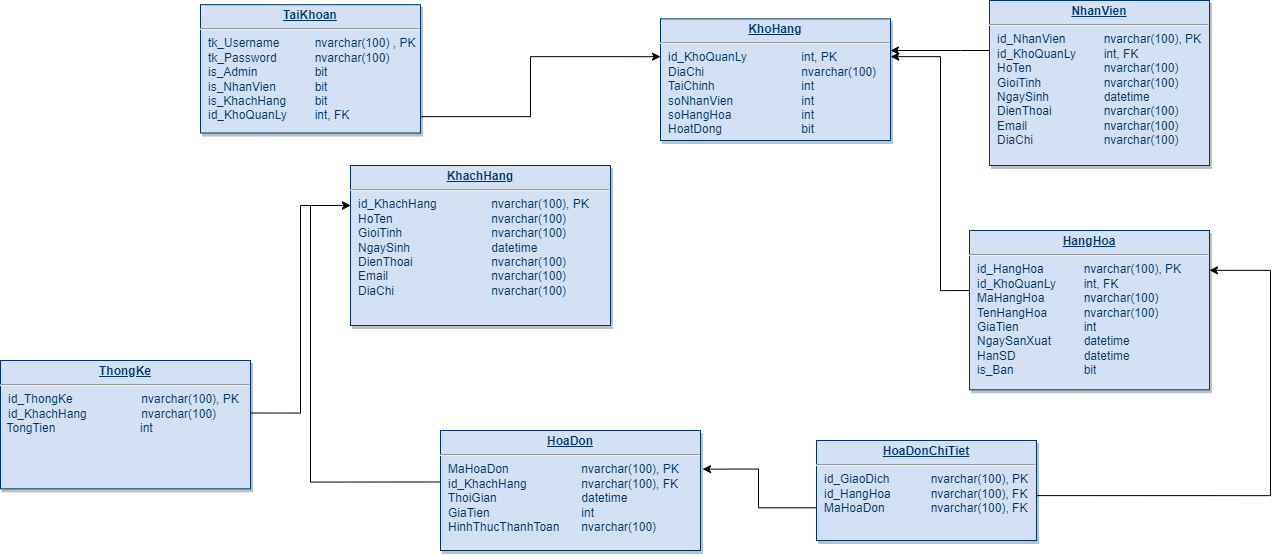

The diagram above was exported from draw.io. Its source (the exported page's mxGraphModel, read from the mxfile embedded in the PNG):
<mxGraphModel dx="1744" dy="964" grid="1" gridSize="10" guides="1" tooltips="1" connect="1" arrows="1" fold="1" page="1" pageScale="1" pageWidth="826" pageHeight="1169" background="none" math="0" shadow="0">
  <root>
    <mxCell id="0" />
    <mxCell id="1" parent="0" />
    <mxCell id="19" value="&lt;p style=&quot;margin: 4px 0px 0px; text-align: center;&quot;&gt;&lt;b&gt;&lt;u&gt;KhachHang&lt;/u&gt;&lt;/b&gt;&lt;br&gt;&lt;/p&gt;&lt;hr&gt;&lt;p style=&quot;margin: 0px; margin-left: 8px;&quot;&gt;id_KhachHang &lt;span style=&quot;white-space: pre;&quot;&gt;&#09;&lt;/span&gt;&lt;span style=&quot;white-space: pre;&quot;&gt;&#09;&lt;/span&gt;nvarchar(100), PK&lt;/p&gt;&lt;p style=&quot;margin: 0px; margin-left: 8px;&quot;&gt;&#09;HoTen &lt;span style=&quot;white-space: pre;&quot;&gt;&#09;&lt;/span&gt;&lt;span style=&quot;white-space: pre;&quot;&gt;&#09;&lt;/span&gt;&lt;span style=&quot;white-space: pre;&quot;&gt;&#09;&lt;/span&gt;&lt;span style=&quot;white-space: pre;&quot;&gt;&#09;&lt;/span&gt;nvarchar(100)&amp;nbsp;&lt;/p&gt;&lt;p style=&quot;margin: 0px; margin-left: 8px;&quot;&gt;&lt;span style=&quot;&quot;&gt;&#09;&lt;/span&gt;GioiTinh &lt;span style=&quot;white-space: pre;&quot;&gt;&#09;&lt;/span&gt;&lt;span style=&quot;white-space: pre;&quot;&gt;&#09;&lt;/span&gt;&lt;span style=&quot;white-space: pre;&quot;&gt;&#09;&lt;/span&gt;&lt;span style=&quot;white-space: pre;&quot;&gt;&#09;&lt;/span&gt;nvarchar(100)&amp;nbsp;&lt;/p&gt;&lt;p style=&quot;margin: 0px; margin-left: 8px;&quot;&gt;&lt;span style=&quot;&quot;&gt;&#09;&lt;/span&gt;NgaySinh &lt;span style=&quot;white-space: pre;&quot;&gt;&#09;&lt;/span&gt;&lt;span style=&quot;white-space: pre;&quot;&gt;&#09;&lt;/span&gt;&lt;span style=&quot;white-space: pre;&quot;&gt;&#09;&lt;/span&gt;datetime&lt;/p&gt;&lt;p style=&quot;margin: 0px; margin-left: 8px;&quot;&gt;&lt;span style=&quot;&quot;&gt;&#09;&lt;/span&gt;DienThoai &lt;span style=&quot;white-space: pre;&quot;&gt;&#09;&lt;/span&gt;&lt;span style=&quot;white-space: pre;&quot;&gt;&#09;&lt;/span&gt;&lt;span style=&quot;white-space: pre;&quot;&gt;&#09;&lt;/span&gt;nvarchar(100)&amp;nbsp;&lt;/p&gt;&lt;p style=&quot;margin: 0px; margin-left: 8px;&quot;&gt;&lt;span style=&quot;&quot;&gt;&#09;&lt;/span&gt;Email &lt;span style=&quot;white-space: pre;&quot;&gt;&#09;&lt;/span&gt;&lt;span style=&quot;white-space: pre;&quot;&gt;&#09;&lt;/span&gt;&lt;span style=&quot;white-space: pre;&quot;&gt;&#09;&lt;/span&gt;&lt;span style=&quot;white-space: pre;&quot;&gt;&#09;&lt;/span&gt;nvarchar(100)&amp;nbsp;&lt;/p&gt;&lt;p style=&quot;margin: 0px; margin-left: 8px;&quot;&gt;&lt;span style=&quot;&quot;&gt;&#09;&lt;/span&gt;DiaChi &lt;span style=&quot;white-space: pre;&quot;&gt;&#09;&lt;/span&gt;&lt;span style=&quot;white-space: pre;&quot;&gt;&#09;&lt;/span&gt;&lt;span style=&quot;white-space: pre;&quot;&gt;&#09;&lt;/span&gt;&lt;span style=&quot;white-space: pre;&quot;&gt;&#09;&lt;/span&gt;nvarchar(100)&lt;/p&gt;" style="verticalAlign=top;align=left;overflow=fill;fontSize=12;fontFamily=Helvetica;html=1;strokeColor=#003366;shadow=1;fillColor=#D4E1F5;fontColor=#003366" parent="1" vertex="1">
      <mxGeometry x="360" y="195" width="260" height="160" as="geometry" />
    </mxCell>
    <mxCell id="ExX-nXijFrA6aAX0hEYa-36" value="" style="edgeStyle=orthogonalEdgeStyle;rounded=0;orthogonalLoop=1;jettySize=auto;html=1;entryX=0;entryY=0.25;entryDx=0;entryDy=0;exitX=0.006;exitY=0.429;exitDx=0;exitDy=0;exitPerimeter=0;" parent="1" source="22" target="19" edge="1">
      <mxGeometry relative="1" as="geometry">
        <mxPoint x="620" y="600" as="sourcePoint" />
        <Array as="points">
          <mxPoint x="320" y="512" />
          <mxPoint x="320" y="235" />
        </Array>
      </mxGeometry>
    </mxCell>
    <mxCell id="ExX-nXijFrA6aAX0hEYa-35" value="" style="edgeStyle=orthogonalEdgeStyle;rounded=0;orthogonalLoop=1;jettySize=auto;html=1;" parent="1" source="21" target="23" edge="1">
      <mxGeometry relative="1" as="geometry">
        <Array as="points">
          <mxPoint x="970" y="80" />
          <mxPoint x="970" y="80" />
        </Array>
      </mxGeometry>
    </mxCell>
    <mxCell id="21" value="&lt;p style=&quot;margin: 4px 0px 0px; text-align: center;&quot;&gt;&lt;b&gt;&lt;u&gt;NhanVien&lt;/u&gt;&lt;/b&gt;&lt;br&gt;&lt;/p&gt;&lt;hr&gt;&lt;p style=&quot;margin: 0px; margin-left: 8px;&quot;&gt;id_NhanVien &lt;span style=&quot;white-space: pre;&quot;&gt;&#09;&lt;/span&gt;&lt;span style=&quot;white-space: pre;&quot;&gt;&#09;&lt;/span&gt;nvarchar(100), PK&amp;nbsp;&lt;/p&gt;&lt;p style=&quot;margin: 0px; margin-left: 8px;&quot;&gt;&#09;id_KhoQuanLy &lt;span style=&quot;white-space: pre;&quot;&gt;&#09;&lt;/span&gt;int, FK&amp;nbsp;&lt;/p&gt;&lt;p style=&quot;margin: 0px; margin-left: 8px;&quot;&gt;&lt;span style=&quot;&quot;&gt;&#09;&lt;/span&gt;HoTen &lt;span style=&quot;white-space: pre;&quot;&gt;&#09;&lt;/span&gt;&lt;span style=&quot;white-space: pre;&quot;&gt;&#09;&lt;/span&gt;&lt;span style=&quot;white-space: pre;&quot;&gt;&#09;&lt;/span&gt;nvarchar(100)&amp;nbsp;&lt;/p&gt;&lt;p style=&quot;margin: 0px; margin-left: 8px;&quot;&gt;&lt;span style=&quot;&quot;&gt;&#09;&lt;/span&gt;GioiTinh &lt;span style=&quot;white-space: pre;&quot;&gt;&#09;&lt;/span&gt;&lt;span style=&quot;white-space: pre;&quot;&gt;&#09;&lt;/span&gt;&lt;span style=&quot;white-space: pre;&quot;&gt;&#09;&lt;/span&gt;nvarchar(100)&lt;/p&gt;&lt;p style=&quot;margin: 0px; margin-left: 8px;&quot;&gt;&lt;span style=&quot;&quot;&gt;&#09;&lt;/span&gt;NgaySinh &lt;span style=&quot;white-space: pre;&quot;&gt;&#09;&lt;/span&gt;&lt;span style=&quot;white-space: pre;&quot;&gt;&#09;&lt;/span&gt;datetime&amp;nbsp;&lt;/p&gt;&lt;p style=&quot;margin: 0px; margin-left: 8px;&quot;&gt;&lt;span style=&quot;&quot;&gt;&#09;&lt;/span&gt;DienThoai &lt;span style=&quot;white-space: pre;&quot;&gt;&#09;&lt;/span&gt;&lt;span style=&quot;white-space: pre;&quot;&gt;&#09;&lt;/span&gt;nvarchar(100)&amp;nbsp;&lt;/p&gt;&lt;p style=&quot;margin: 0px; margin-left: 8px;&quot;&gt;&lt;span style=&quot;&quot;&gt;&#09;&lt;/span&gt;Email &lt;span style=&quot;white-space: pre;&quot;&gt;&#09;&lt;/span&gt;&lt;span style=&quot;white-space: pre;&quot;&gt;&#09;&lt;/span&gt;&lt;span style=&quot;white-space: pre;&quot;&gt;&#09;&lt;/span&gt;nvarchar(100)&amp;nbsp;&lt;/p&gt;&lt;p style=&quot;margin: 0px; margin-left: 8px;&quot;&gt;&lt;span style=&quot;&quot;&gt;&#09;&lt;/span&gt;DiaChi &lt;span style=&quot;white-space: pre;&quot;&gt;&#09;&lt;/span&gt;&lt;span style=&quot;white-space: pre;&quot;&gt;&#09;&lt;/span&gt;&lt;span style=&quot;white-space: pre;&quot;&gt;&#09;&lt;/span&gt;nvarchar(100)&amp;nbsp;&lt;/p&gt;" style="verticalAlign=top;align=left;overflow=fill;fontSize=12;fontFamily=Helvetica;html=1;strokeColor=#003366;shadow=1;fillColor=#D4E1F5;fontColor=#003366" parent="1" vertex="1">
      <mxGeometry x="999" y="30" width="220" height="165" as="geometry" />
    </mxCell>
    <mxCell id="22" value="&lt;p style=&quot;margin: 4px 0px 0px; text-align: center;&quot;&gt;&lt;b&gt;&lt;u&gt;HoaDon&lt;/u&gt;&lt;/b&gt;&lt;/p&gt;&lt;hr&gt;&lt;p style=&quot;margin: 0px; margin-left: 8px;&quot;&gt;MaHoaDon &lt;span style=&quot;white-space: pre;&quot;&gt;&#09;&lt;/span&gt;&lt;span style=&quot;white-space: pre;&quot;&gt;&#09;&lt;/span&gt;&lt;span style=&quot;white-space: pre;&quot;&gt;&#09;&lt;/span&gt;nvarchar(100), PK&lt;/p&gt;&lt;p style=&quot;border-color: var(--border-color); margin: 0px 0px 0px 8px;&quot;&gt;id_KhachHang&lt;span style=&quot;border-color: var(--border-color);&quot;&gt;&#09;&lt;/span&gt;&lt;span style=&quot;border-color: var(--border-color);&quot;&gt;&#09;&lt;/span&gt;&amp;nbsp;&lt;span style=&quot;&quot;&gt;&#09;&lt;span style=&quot;white-space: pre;&quot;&gt;&#09;&lt;/span&gt;&lt;span style=&quot;white-space: pre;&quot;&gt;&#09;&lt;/span&gt;&lt;/span&gt;&lt;span style=&quot;border-color: var(--border-color);&quot;&gt;&lt;/span&gt;&lt;span style=&quot;border-color: var(--border-color);&quot;&gt;&lt;/span&gt;nvarchar(100), FK&amp;nbsp;&lt;/p&gt;&lt;p style=&quot;border-color: var(--border-color); margin: 0px 0px 0px 8px;&quot;&gt;&lt;span style=&quot;border-color: var(--border-color);&quot;&gt;&lt;/span&gt;ThoiGian&amp;nbsp;&lt;span style=&quot;border-color: var(--border-color);&quot;&gt;&#09;&lt;/span&gt;&lt;span style=&quot;border-color: var(--border-color);&quot;&gt;&#09;&lt;/span&gt;&lt;span style=&quot;border-color: var(--border-color);&quot;&gt;&#09;&lt;/span&gt;&lt;span style=&quot;border-color: var(--border-color);&quot;&gt;&amp;nbsp;&lt;span style=&quot;&quot;&gt;&#09;&lt;span style=&quot;white-space: pre;&quot;&gt;&#09;&lt;/span&gt;&lt;span style=&quot;white-space: pre;&quot;&gt;&#09;&lt;/span&gt;&lt;span style=&quot;white-space: pre;&quot;&gt;&#09;&lt;/span&gt;&lt;/span&gt;&lt;/span&gt;datetime&amp;nbsp;&lt;/p&gt;&lt;p style=&quot;margin: 0px; margin-left: 8px;&quot;&gt;&lt;span style=&quot;&quot;&gt;&#09;&lt;/span&gt;GiaTien&lt;span style=&quot;&quot;&gt;&#09;&lt;span style=&quot;white-space: pre;&quot;&gt;&#09;&lt;/span&gt;&lt;span style=&quot;white-space: pre;&quot;&gt;&#09;&lt;/span&gt;&lt;span style=&quot;white-space: pre;&quot;&gt;&#09;&lt;/span&gt;&lt;span style=&quot;white-space: pre;&quot;&gt;&#09;&lt;/span&gt;i&lt;/span&gt;nt&amp;nbsp;&lt;/p&gt;&lt;p style=&quot;border-color: var(--border-color); margin: 0px 0px 0px 8px;&quot;&gt;HinhThucThanhToan&amp;nbsp;&#09;&lt;span style=&quot;border-color: var(--border-color);&quot;&gt;&amp;nbsp;&lt;span style=&quot;white-space: pre;&quot;&gt;&#09;&lt;/span&gt;&lt;/span&gt;nvarchar(100)&amp;nbsp;&lt;/p&gt;&lt;div&gt;&lt;br&gt;&lt;/div&gt;" style="verticalAlign=top;align=left;overflow=fill;fontSize=12;fontFamily=Helvetica;html=1;strokeColor=#003366;shadow=1;fillColor=#D4E1F5;fontColor=#003366" parent="1" vertex="1">
      <mxGeometry x="450" y="460" width="260" height="120" as="geometry" />
    </mxCell>
    <mxCell id="23" value="&lt;p style=&quot;margin: 4px 0px 0px; text-align: center;&quot;&gt;&lt;b&gt;&lt;u&gt;KhoHang&lt;/u&gt;&lt;/b&gt;&lt;br&gt;&lt;/p&gt;&lt;hr&gt;&lt;p style=&quot;margin: 0px; margin-left: 8px;&quot;&gt;id_KhoQuanLy &lt;span style=&quot;white-space: pre;&quot;&gt;&#09;&lt;/span&gt;&lt;span style=&quot;white-space: pre;&quot;&gt;&#09;&lt;/span&gt;int, PK&lt;/p&gt;&lt;p style=&quot;margin: 0px; margin-left: 8px;&quot;&gt;&#09;DiaChi &lt;span style=&quot;white-space: pre;&quot;&gt;&#09;&lt;/span&gt;&lt;span style=&quot;white-space: pre;&quot;&gt;&#09;&lt;/span&gt;&lt;span style=&quot;white-space: pre;&quot;&gt;&#09;&lt;/span&gt;&lt;span style=&quot;white-space: pre;&quot;&gt;&#09;&lt;/span&gt;nvarchar(100)&amp;nbsp;&lt;/p&gt;&lt;p style=&quot;margin: 0px; margin-left: 8px;&quot;&gt;&lt;span style=&quot;&quot;&gt;&#09;&lt;/span&gt;TaiChinh &lt;span style=&quot;white-space: pre;&quot;&gt;&#09;&lt;/span&gt;&lt;span style=&quot;white-space: pre;&quot;&gt;&#09;&lt;/span&gt;&lt;span style=&quot;white-space: pre;&quot;&gt;&#09;&lt;/span&gt;&lt;span style=&quot;white-space: pre;&quot;&gt;&#09;&lt;/span&gt;int&amp;nbsp;&lt;/p&gt;&lt;p style=&quot;margin: 0px; margin-left: 8px;&quot;&gt;soNhanVien&lt;span style=&quot;white-space: pre;&quot;&gt;&#09;&lt;/span&gt;&lt;span style=&quot;white-space: pre;&quot;&gt;&#09;&lt;/span&gt;&lt;span style=&quot;white-space: pre;&quot;&gt;&#09;&lt;/span&gt;int&lt;/p&gt;&lt;p style=&quot;margin: 0px; margin-left: 8px;&quot;&gt;soHangHoa&amp;nbsp;&lt;span style=&quot;white-space: pre;&quot;&gt;&#09;&lt;/span&gt;&lt;span style=&quot;white-space: pre;&quot;&gt;&#09;&lt;/span&gt;&lt;span style=&quot;white-space: pre;&quot;&gt;&#09;&lt;/span&gt;int&lt;/p&gt;&lt;p style=&quot;margin: 0px; margin-left: 8px;&quot;&gt;HoatDong&lt;span style=&quot;white-space: pre;&quot;&gt;&#09;&lt;/span&gt;&lt;span style=&quot;white-space: pre;&quot;&gt;&#09;&lt;/span&gt;&lt;span style=&quot;white-space: pre;&quot;&gt;&#09;&lt;/span&gt;bit&lt;/p&gt;" style="verticalAlign=top;align=left;overflow=fill;fontSize=12;fontFamily=Helvetica;html=1;strokeColor=#003366;shadow=1;fillColor=#D4E1F5;fontColor=#003366" parent="1" vertex="1">
      <mxGeometry x="670" y="48.36" width="230" height="121.64" as="geometry" />
    </mxCell>
    <mxCell id="JTcrMqnAM9nMqMF2cVan-35" value="" style="edgeStyle=orthogonalEdgeStyle;rounded=0;orthogonalLoop=1;jettySize=auto;html=1;entryX=0;entryY=0.311;entryDx=0;entryDy=0;entryPerimeter=0;exitX=1;exitY=0.872;exitDx=0;exitDy=0;exitPerimeter=0;" parent="1" source="25" target="23" edge="1">
      <mxGeometry relative="1" as="geometry">
        <mxPoint x="660" y="80" as="targetPoint" />
        <Array as="points">
          <mxPoint x="540" y="146" />
          <mxPoint x="540" y="86" />
        </Array>
      </mxGeometry>
    </mxCell>
    <mxCell id="25" value="&lt;p style=&quot;margin: 4px 0px 0px; text-align: center;&quot;&gt;&lt;b&gt;&lt;u&gt;TaiKhoan&lt;/u&gt;&lt;/b&gt;&lt;br&gt;&lt;/p&gt;&lt;hr&gt;&lt;p style=&quot;margin: 0px; margin-left: 8px;&quot;&gt;tk_Username &lt;span style=&quot;white-space: pre;&quot;&gt;&#09;&lt;span style=&quot;white-space: pre;&quot;&gt;&#09;&lt;/span&gt;&lt;/span&gt;nvarchar(100) , PK&lt;/p&gt;&lt;p style=&quot;margin: 0px; margin-left: 8px;&quot;&gt;&#09;tk_Password &lt;span style=&quot;white-space: pre;&quot;&gt;&#09;&lt;/span&gt;&lt;span style=&quot;white-space: pre;&quot;&gt;&#09;&lt;/span&gt;nvarchar(100)&lt;/p&gt;&lt;p style=&quot;margin: 0px; margin-left: 8px;&quot;&gt;&lt;span style=&quot;&quot;&gt;&#09;&lt;/span&gt;is_Admin &lt;span style=&quot;white-space: pre;&quot;&gt;&#09;&lt;/span&gt;&lt;span style=&quot;white-space: pre;&quot;&gt;&#09;&lt;/span&gt;bit&lt;/p&gt;&lt;p style=&quot;margin: 0px; margin-left: 8px;&quot;&gt;&lt;span style=&quot;&quot;&gt;&#09;&lt;/span&gt;is_NhanVien &lt;span style=&quot;white-space: pre;&quot;&gt;&#09;&lt;/span&gt;&lt;span style=&quot;white-space: pre;&quot;&gt;&#09;&lt;/span&gt;bit&lt;/p&gt;&lt;p style=&quot;margin: 0px; margin-left: 8px;&quot;&gt;&lt;span style=&quot;&quot;&gt;&#09;&lt;/span&gt;is_KhachHang&amp;nbsp;&lt;span style=&quot;white-space: pre;&quot;&gt;&#09;&lt;/span&gt;bit&lt;/p&gt;&lt;p style=&quot;margin: 0px; margin-left: 8px;&quot;&gt;id_KhoQuanLy&amp;nbsp;&lt;span style=&quot;white-space: pre;&quot;&gt;&#09;&lt;/span&gt;int, FK&lt;/p&gt;" style="verticalAlign=top;align=left;overflow=fill;fontSize=12;fontFamily=Helvetica;html=1;strokeColor=#003366;shadow=1;fillColor=#D4E1F5;fontColor=#003366" parent="1" vertex="1">
      <mxGeometry x="210" y="34.18" width="220" height="128.36" as="geometry" />
    </mxCell>
    <mxCell id="ExX-nXijFrA6aAX0hEYa-43" value="" style="edgeStyle=orthogonalEdgeStyle;rounded=0;orthogonalLoop=1;jettySize=auto;html=1;entryX=1.001;entryY=0.311;entryDx=0;entryDy=0;entryPerimeter=0;exitX=0;exitY=0.377;exitDx=0;exitDy=0;exitPerimeter=0;" parent="1" source="29" target="23" edge="1">
      <mxGeometry relative="1" as="geometry">
        <mxPoint x="839" y="406.896551724138" as="targetPoint" />
        <Array as="points">
          <mxPoint x="950" y="320" />
          <mxPoint x="950" y="86" />
        </Array>
      </mxGeometry>
    </mxCell>
    <mxCell id="29" value="&lt;p style=&quot;margin: 4px 0px 0px; text-align: center;&quot;&gt;&lt;b&gt;&lt;u&gt;HangHoa&lt;/u&gt;&lt;/b&gt;&lt;br&gt;&lt;/p&gt;&lt;hr&gt;&lt;p style=&quot;margin: 0px; margin-left: 8px;&quot;&gt;id_HangHoa &lt;span style=&quot;white-space: pre;&quot;&gt;&#09;&lt;/span&gt;&lt;span style=&quot;white-space: pre;&quot;&gt;&#09;&lt;/span&gt;nvarchar(100), PK&lt;/p&gt;&lt;p style=&quot;margin: 0px; margin-left: 8px;&quot;&gt;&#09;id_KhoQuanLy &lt;span style=&quot;white-space: pre;&quot;&gt;&#09;&lt;/span&gt;int, FK&amp;nbsp;&lt;/p&gt;&lt;p style=&quot;margin: 0px; margin-left: 8px;&quot;&gt;&lt;span style=&quot;&quot;&gt;&#09;&lt;/span&gt;MaHangHoa &lt;span style=&quot;white-space: pre;&quot;&gt;&#09;&lt;/span&gt;&lt;span style=&quot;white-space: pre;&quot;&gt;&#09;&lt;/span&gt;nvarchar(100)&lt;/p&gt;&lt;p style=&quot;margin: 0px; margin-left: 8px;&quot;&gt;&lt;span style=&quot;&quot;&gt;&#09;&lt;/span&gt;TenHangHoa &lt;span style=&quot;white-space: pre;&quot;&gt;&#09;&lt;/span&gt;&lt;span style=&quot;white-space: pre;&quot;&gt;&#09;&lt;/span&gt;nvarchar(100)&amp;nbsp;&lt;/p&gt;&lt;p style=&quot;margin: 0px; margin-left: 8px;&quot;&gt;&lt;span style=&quot;&quot;&gt;&#09;&lt;/span&gt;GiaTien &lt;span style=&quot;white-space: pre;&quot;&gt;&#09;&lt;/span&gt;&lt;span style=&quot;white-space: pre;&quot;&gt;&#09;&lt;/span&gt;&lt;span style=&quot;white-space: pre;&quot;&gt;&#09;&lt;/span&gt;int&amp;nbsp;&lt;/p&gt;&lt;p style=&quot;margin: 0px; margin-left: 8px;&quot;&gt;&lt;span style=&quot;&quot;&gt;&#09;&lt;/span&gt;NgaySanXuat &lt;span style=&quot;white-space: pre;&quot;&gt;&#09;&lt;/span&gt;&lt;span style=&quot;white-space: pre;&quot;&gt;&#09;&lt;/span&gt;datetime&amp;nbsp;&lt;/p&gt;&lt;p style=&quot;margin: 0px; margin-left: 8px;&quot;&gt;&lt;span style=&quot;&quot;&gt;&#09;&lt;/span&gt;HanSD &lt;span style=&quot;white-space: pre;&quot;&gt;&#09;&lt;/span&gt;&lt;span style=&quot;white-space: pre;&quot;&gt;&#09;&lt;/span&gt;&lt;span style=&quot;white-space: pre;&quot;&gt;&#09;&lt;/span&gt;datetime&lt;/p&gt;&lt;p style=&quot;margin: 0px; margin-left: 8px;&quot;&gt;is_Ban&lt;span style=&quot;white-space: pre;&quot;&gt;&#09;&lt;/span&gt;&lt;span style=&quot;white-space: pre;&quot;&gt;&#09;&lt;/span&gt;&lt;span style=&quot;white-space: pre;&quot;&gt;&#09;&lt;/span&gt;bit&lt;/p&gt;" style="verticalAlign=top;align=left;overflow=fill;fontSize=12;fontFamily=Helvetica;html=1;strokeColor=#003366;shadow=1;fillColor=#D4E1F5;fontColor=#003366" parent="1" vertex="1">
      <mxGeometry x="979" y="260" width="240" height="159.29" as="geometry" />
    </mxCell>
    <mxCell id="ExX-nXijFrA6aAX0hEYa-50" value="" style="edgeStyle=orthogonalEdgeStyle;rounded=0;orthogonalLoop=1;jettySize=auto;html=1;entryX=1.008;entryY=0.322;entryDx=0;entryDy=0;entryPerimeter=0;exitX=-0.001;exitY=0.673;exitDx=0;exitDy=0;exitPerimeter=0;" parent="1" source="35" target="22" edge="1">
      <mxGeometry relative="1" as="geometry" />
    </mxCell>
    <mxCell id="ExX-nXijFrA6aAX0hEYa-53" value="" style="edgeStyle=orthogonalEdgeStyle;rounded=0;orthogonalLoop=1;jettySize=auto;html=1;exitX=0.999;exitY=0.551;exitDx=0;exitDy=0;exitPerimeter=0;entryX=1;entryY=0.25;entryDx=0;entryDy=0;" parent="1" source="35" target="29" edge="1">
      <mxGeometry relative="1" as="geometry">
        <mxPoint x="1260" y="400" as="targetPoint" />
        <Array as="points">
          <mxPoint x="1280" y="525" />
          <mxPoint x="1280" y="300" />
        </Array>
      </mxGeometry>
    </mxCell>
    <mxCell id="35" value="&lt;p style=&quot;margin: 4px 0px 0px; text-align: center;&quot;&gt;&lt;b&gt;&lt;u&gt;HoaDonChiTiet&lt;/u&gt;&lt;/b&gt;&lt;/p&gt;&lt;hr&gt;&lt;p style=&quot;margin: 0px; margin-left: 8px;&quot;&gt;id_GiaoDich&amp;nbsp; &lt;span style=&quot;white-space: pre;&quot;&gt;&#09;&lt;/span&gt;&lt;span style=&quot;white-space: pre;&quot;&gt;&#09;&lt;/span&gt;nvarchar(100), PK&lt;/p&gt;&lt;p style=&quot;margin: 0px; margin-left: 8px;&quot;&gt;&lt;span style=&quot;background-color: initial;&quot;&gt;id_&lt;/span&gt;&lt;span style=&quot;background-color: initial;&quot;&gt;HangHoa &lt;/span&gt;&lt;span style=&quot;background-color: initial; white-space: pre;&quot;&gt;&#09;&lt;/span&gt;&lt;span style=&quot;background-color: initial; white-space: pre;&quot;&gt;&#09;&lt;/span&gt;&lt;span style=&quot;background-color: initial;&quot;&gt;nvarchar(100), FK&amp;nbsp;&lt;/span&gt;&lt;/p&gt;&lt;p style=&quot;margin: 0px; margin-left: 8px;&quot;&gt;&lt;span style=&quot;&quot;&gt;&#09;&lt;/span&gt;MaHoaDon &lt;span style=&quot;white-space: pre;&quot;&gt;&#09;&lt;/span&gt;&lt;span style=&quot;white-space: pre;&quot;&gt;&#09;&lt;/span&gt;nvarchar(100), FK&amp;nbsp;&lt;/p&gt;" style="verticalAlign=top;align=left;overflow=fill;fontSize=12;fontFamily=Helvetica;html=1;strokeColor=#003366;shadow=1;fillColor=#D4E1F5;fontColor=#003366" parent="1" vertex="1">
      <mxGeometry x="826" y="470" width="220" height="100" as="geometry" />
    </mxCell>
    <mxCell id="Q-tIQVof59Ka8PVdgnSG-37" value="" style="edgeStyle=orthogonalEdgeStyle;rounded=0;orthogonalLoop=1;jettySize=auto;html=1;entryX=0;entryY=0.25;entryDx=0;entryDy=0;exitX=1.003;exitY=0.409;exitDx=0;exitDy=0;exitPerimeter=0;" edge="1" parent="1" source="Q-tIQVof59Ka8PVdgnSG-35" target="19">
      <mxGeometry relative="1" as="geometry">
        <mxPoint x="280" y="240" as="targetPoint" />
      </mxGeometry>
    </mxCell>
    <mxCell id="Q-tIQVof59Ka8PVdgnSG-35" value="&lt;p style=&quot;margin: 4px 0px 0px; text-align: center;&quot;&gt;&lt;b&gt;&lt;u&gt;ThongKe&lt;/u&gt;&lt;/b&gt;&lt;/p&gt;&lt;hr&gt;&lt;p style=&quot;margin: 0px; margin-left: 8px;&quot;&gt;id_ThongKe&lt;span style=&quot;&quot;&gt;&#09;&lt;span style=&quot;white-space: pre;&quot;&gt;&#09;&lt;/span&gt;&lt;span style=&quot;white-space: pre;&quot;&gt;&#09;&lt;/span&gt;&lt;span style=&quot;white-space: pre;&quot;&gt;&#09;&lt;/span&gt;&lt;/span&gt;nvarchar(100), PK&lt;/p&gt;&lt;p style=&quot;margin: 0px; margin-left: 8px;&quot;&gt;&lt;span style=&quot;background-color: initial;&quot;&gt;id_KhachHang &lt;span style=&quot;white-space: pre;&quot;&gt;&#09;&lt;/span&gt;&lt;span style=&quot;white-space: pre;&quot;&gt;&#09;&lt;/span&gt;nvarchar(100)&lt;/span&gt;&lt;/p&gt;&amp;nbsp; TongTien&lt;span style=&quot;white-space: pre;&quot;&gt;&#09;&lt;/span&gt;&lt;span style=&quot;white-space: pre;&quot;&gt;&#09;&lt;/span&gt;&lt;span style=&quot;white-space: pre;&quot;&gt;&#09;&lt;/span&gt;&amp;nbsp; int" style="verticalAlign=top;align=left;overflow=fill;fontSize=12;fontFamily=Helvetica;html=1;strokeColor=#003366;shadow=1;fillColor=#D4E1F5;fontColor=#003366" vertex="1" parent="1">
      <mxGeometry x="10" y="390" width="250" height="128.36" as="geometry" />
    </mxCell>
  </root>
</mxGraphModel>